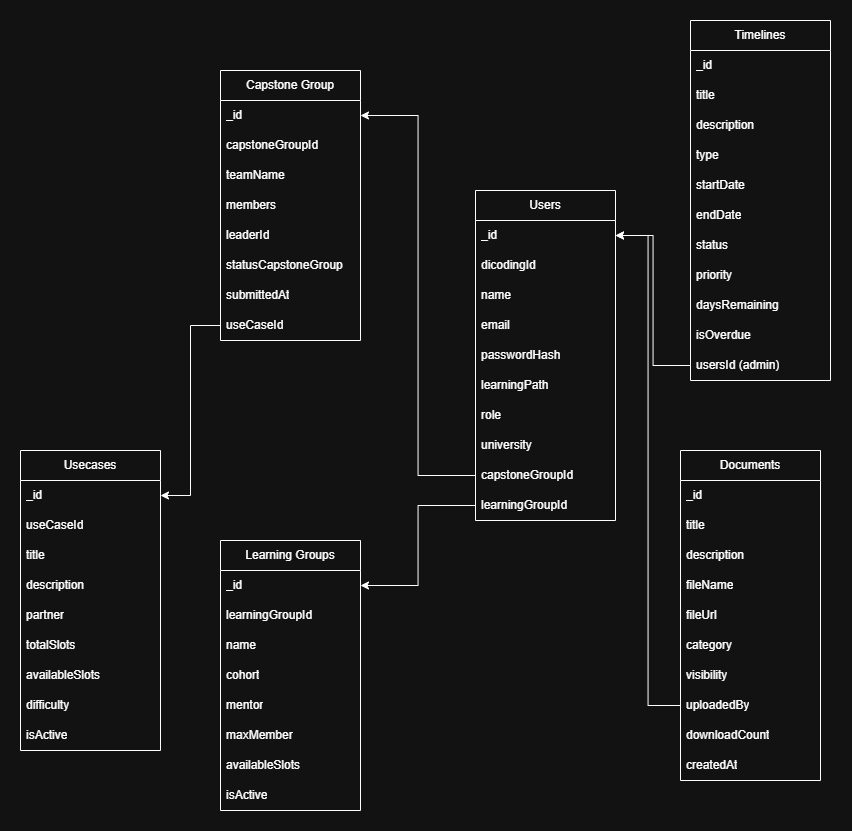

The diagram above was exported from draw.io. Its source (the exported page's mxGraphModel, read from the mxfile embedded in the PNG):
<mxGraphModel dx="2008" dy="586" grid="1" gridSize="10" guides="1" tooltips="1" connect="1" arrows="1" fold="1" page="1" pageScale="1" pageWidth="850" pageHeight="1100" math="0" shadow="0">
  <root>
    <mxCell id="0" />
    <mxCell id="1" parent="0" />
    <mxCell id="bNNC0OrUwJomG-llqAgJ-1" value="Users" style="swimlane;fontStyle=0;childLayout=stackLayout;horizontal=1;startSize=30;horizontalStack=0;resizeParent=1;resizeParentMax=0;resizeLast=0;collapsible=1;marginBottom=0;whiteSpace=wrap;html=1;" vertex="1" parent="1">
      <mxGeometry x="355" y="190" width="140" height="330" as="geometry">
        <mxRectangle x="360" y="220" width="70" height="30" as="alternateBounds" />
      </mxGeometry>
    </mxCell>
    <mxCell id="bNNC0OrUwJomG-llqAgJ-2" value="_id" style="text;align=left;verticalAlign=middle;spacingLeft=4;spacingRight=4;overflow=hidden;points=[[0,0.5],[1,0.5]];portConstraint=eastwest;rotatable=0;whiteSpace=wrap;html=1;" vertex="1" parent="bNNC0OrUwJomG-llqAgJ-1">
      <mxGeometry y="30" width="140" height="30" as="geometry" />
    </mxCell>
    <mxCell id="bNNC0OrUwJomG-llqAgJ-3" value="dicodingId" style="text;align=left;verticalAlign=middle;spacingLeft=4;spacingRight=4;overflow=hidden;points=[[0,0.5],[1,0.5]];portConstraint=eastwest;rotatable=0;whiteSpace=wrap;html=1;" vertex="1" parent="bNNC0OrUwJomG-llqAgJ-1">
      <mxGeometry y="60" width="140" height="30" as="geometry" />
    </mxCell>
    <mxCell id="bNNC0OrUwJomG-llqAgJ-4" value="name" style="text;align=left;verticalAlign=middle;spacingLeft=4;spacingRight=4;overflow=hidden;points=[[0,0.5],[1,0.5]];portConstraint=eastwest;rotatable=0;whiteSpace=wrap;html=1;" vertex="1" parent="bNNC0OrUwJomG-llqAgJ-1">
      <mxGeometry y="90" width="140" height="30" as="geometry" />
    </mxCell>
    <mxCell id="bNNC0OrUwJomG-llqAgJ-8" value="email" style="text;align=left;verticalAlign=middle;spacingLeft=4;spacingRight=4;overflow=hidden;points=[[0,0.5],[1,0.5]];portConstraint=eastwest;rotatable=0;whiteSpace=wrap;html=1;" vertex="1" parent="bNNC0OrUwJomG-llqAgJ-1">
      <mxGeometry y="120" width="140" height="30" as="geometry" />
    </mxCell>
    <mxCell id="bNNC0OrUwJomG-llqAgJ-9" value="passwordHash" style="text;align=left;verticalAlign=middle;spacingLeft=4;spacingRight=4;overflow=hidden;points=[[0,0.5],[1,0.5]];portConstraint=eastwest;rotatable=0;whiteSpace=wrap;html=1;" vertex="1" parent="bNNC0OrUwJomG-llqAgJ-1">
      <mxGeometry y="150" width="140" height="30" as="geometry" />
    </mxCell>
    <mxCell id="bNNC0OrUwJomG-llqAgJ-10" value="learningPath" style="text;align=left;verticalAlign=middle;spacingLeft=4;spacingRight=4;overflow=hidden;points=[[0,0.5],[1,0.5]];portConstraint=eastwest;rotatable=0;whiteSpace=wrap;html=1;" vertex="1" parent="bNNC0OrUwJomG-llqAgJ-1">
      <mxGeometry y="180" width="140" height="30" as="geometry" />
    </mxCell>
    <mxCell id="bNNC0OrUwJomG-llqAgJ-11" value="role" style="text;align=left;verticalAlign=middle;spacingLeft=4;spacingRight=4;overflow=hidden;points=[[0,0.5],[1,0.5]];portConstraint=eastwest;rotatable=0;whiteSpace=wrap;html=1;" vertex="1" parent="bNNC0OrUwJomG-llqAgJ-1">
      <mxGeometry y="210" width="140" height="30" as="geometry" />
    </mxCell>
    <mxCell id="bNNC0OrUwJomG-llqAgJ-12" value="university" style="text;align=left;verticalAlign=middle;spacingLeft=4;spacingRight=4;overflow=hidden;points=[[0,0.5],[1,0.5]];portConstraint=eastwest;rotatable=0;whiteSpace=wrap;html=1;" vertex="1" parent="bNNC0OrUwJomG-llqAgJ-1">
      <mxGeometry y="240" width="140" height="30" as="geometry" />
    </mxCell>
    <mxCell id="bNNC0OrUwJomG-llqAgJ-63" value="capstoneGroupId" style="text;align=left;verticalAlign=middle;spacingLeft=4;spacingRight=4;overflow=hidden;points=[[0,0.5],[1,0.5]];portConstraint=eastwest;rotatable=0;whiteSpace=wrap;html=1;" vertex="1" parent="bNNC0OrUwJomG-llqAgJ-1">
      <mxGeometry y="270" width="140" height="30" as="geometry" />
    </mxCell>
    <mxCell id="bNNC0OrUwJomG-llqAgJ-67" value="learningGroupId" style="text;align=left;verticalAlign=middle;spacingLeft=4;spacingRight=4;overflow=hidden;points=[[0,0.5],[1,0.5]];portConstraint=eastwest;rotatable=0;whiteSpace=wrap;html=1;" vertex="1" parent="bNNC0OrUwJomG-llqAgJ-1">
      <mxGeometry y="300" width="140" height="30" as="geometry" />
    </mxCell>
    <mxCell id="bNNC0OrUwJomG-llqAgJ-13" value="Capstone&amp;nbsp;&lt;span style=&quot;background-color: transparent; color: light-dark(rgb(0, 0, 0), rgb(255, 255, 255));&quot;&gt;Group&lt;/span&gt;" style="swimlane;fontStyle=0;childLayout=stackLayout;horizontal=1;startSize=30;horizontalStack=0;resizeParent=1;resizeParentMax=0;resizeLast=0;collapsible=1;marginBottom=0;whiteSpace=wrap;html=1;" vertex="1" parent="1">
      <mxGeometry x="100" y="70" width="140" height="270" as="geometry" />
    </mxCell>
    <mxCell id="bNNC0OrUwJomG-llqAgJ-24" value="_id" style="text;align=left;verticalAlign=middle;spacingLeft=4;spacingRight=4;overflow=hidden;points=[[0,0.5],[1,0.5]];portConstraint=eastwest;rotatable=0;whiteSpace=wrap;html=1;" vertex="1" parent="bNNC0OrUwJomG-llqAgJ-13">
      <mxGeometry y="30" width="140" height="30" as="geometry" />
    </mxCell>
    <mxCell id="bNNC0OrUwJomG-llqAgJ-14" value="capstoneGroupId" style="text;strokeColor=none;fillColor=none;align=left;verticalAlign=middle;spacingLeft=4;spacingRight=4;overflow=hidden;points=[[0,0.5],[1,0.5]];portConstraint=eastwest;rotatable=0;whiteSpace=wrap;html=1;" vertex="1" parent="bNNC0OrUwJomG-llqAgJ-13">
      <mxGeometry y="60" width="140" height="30" as="geometry" />
    </mxCell>
    <mxCell id="bNNC0OrUwJomG-llqAgJ-15" value="teamName" style="text;strokeColor=none;fillColor=none;align=left;verticalAlign=middle;spacingLeft=4;spacingRight=4;overflow=hidden;points=[[0,0.5],[1,0.5]];portConstraint=eastwest;rotatable=0;whiteSpace=wrap;html=1;" vertex="1" parent="bNNC0OrUwJomG-llqAgJ-13">
      <mxGeometry y="90" width="140" height="30" as="geometry" />
    </mxCell>
    <mxCell id="bNNC0OrUwJomG-llqAgJ-16" value="members" style="text;strokeColor=none;fillColor=none;align=left;verticalAlign=middle;spacingLeft=4;spacingRight=4;overflow=hidden;points=[[0,0.5],[1,0.5]];portConstraint=eastwest;rotatable=0;whiteSpace=wrap;html=1;" vertex="1" parent="bNNC0OrUwJomG-llqAgJ-13">
      <mxGeometry y="120" width="140" height="30" as="geometry" />
    </mxCell>
    <mxCell id="bNNC0OrUwJomG-llqAgJ-17" value="leaderId" style="text;align=left;verticalAlign=middle;spacingLeft=4;spacingRight=4;overflow=hidden;points=[[0,0.5],[1,0.5]];portConstraint=eastwest;rotatable=0;whiteSpace=wrap;html=1;" vertex="1" parent="bNNC0OrUwJomG-llqAgJ-13">
      <mxGeometry y="150" width="140" height="30" as="geometry" />
    </mxCell>
    <mxCell id="bNNC0OrUwJomG-llqAgJ-18" value="statusCapstoneGroup" style="text;align=left;verticalAlign=middle;spacingLeft=4;spacingRight=4;overflow=hidden;points=[[0,0.5],[1,0.5]];portConstraint=eastwest;rotatable=0;whiteSpace=wrap;html=1;" vertex="1" parent="bNNC0OrUwJomG-llqAgJ-13">
      <mxGeometry y="180" width="140" height="30" as="geometry" />
    </mxCell>
    <mxCell id="bNNC0OrUwJomG-llqAgJ-19" value="submittedAt" style="text;align=left;verticalAlign=middle;spacingLeft=4;spacingRight=4;overflow=hidden;points=[[0,0.5],[1,0.5]];portConstraint=eastwest;rotatable=0;whiteSpace=wrap;html=1;" vertex="1" parent="bNNC0OrUwJomG-llqAgJ-13">
      <mxGeometry y="210" width="140" height="30" as="geometry" />
    </mxCell>
    <mxCell id="bNNC0OrUwJomG-llqAgJ-65" value="useCaseId" style="text;align=left;verticalAlign=middle;spacingLeft=4;spacingRight=4;overflow=hidden;points=[[0,0.5],[1,0.5]];portConstraint=eastwest;rotatable=0;whiteSpace=wrap;html=1;" vertex="1" parent="bNNC0OrUwJomG-llqAgJ-13">
      <mxGeometry y="240" width="140" height="30" as="geometry" />
    </mxCell>
    <mxCell id="bNNC0OrUwJomG-llqAgJ-20" value="Usecases" style="swimlane;fontStyle=0;childLayout=stackLayout;horizontal=1;startSize=30;horizontalStack=0;resizeParent=1;resizeParentMax=0;resizeLast=0;collapsible=1;marginBottom=0;whiteSpace=wrap;html=1;" vertex="1" parent="1">
      <mxGeometry x="-100" y="450" width="140" height="300" as="geometry" />
    </mxCell>
    <mxCell id="bNNC0OrUwJomG-llqAgJ-21" value="_id" style="text;strokeColor=none;fillColor=none;align=left;verticalAlign=middle;spacingLeft=4;spacingRight=4;overflow=hidden;points=[[0,0.5],[1,0.5]];portConstraint=eastwest;rotatable=0;whiteSpace=wrap;html=1;" vertex="1" parent="bNNC0OrUwJomG-llqAgJ-20">
      <mxGeometry y="30" width="140" height="30" as="geometry" />
    </mxCell>
    <mxCell id="bNNC0OrUwJomG-llqAgJ-22" value="useCaseId" style="text;strokeColor=none;fillColor=none;align=left;verticalAlign=middle;spacingLeft=4;spacingRight=4;overflow=hidden;points=[[0,0.5],[1,0.5]];portConstraint=eastwest;rotatable=0;whiteSpace=wrap;html=1;" vertex="1" parent="bNNC0OrUwJomG-llqAgJ-20">
      <mxGeometry y="60" width="140" height="30" as="geometry" />
    </mxCell>
    <mxCell id="bNNC0OrUwJomG-llqAgJ-23" value="title" style="text;strokeColor=none;fillColor=none;align=left;verticalAlign=middle;spacingLeft=4;spacingRight=4;overflow=hidden;points=[[0,0.5],[1,0.5]];portConstraint=eastwest;rotatable=0;whiteSpace=wrap;html=1;" vertex="1" parent="bNNC0OrUwJomG-llqAgJ-20">
      <mxGeometry y="90" width="140" height="30" as="geometry" />
    </mxCell>
    <mxCell id="bNNC0OrUwJomG-llqAgJ-25" value="description" style="text;align=left;verticalAlign=middle;spacingLeft=4;spacingRight=4;overflow=hidden;points=[[0,0.5],[1,0.5]];portConstraint=eastwest;rotatable=0;whiteSpace=wrap;html=1;" vertex="1" parent="bNNC0OrUwJomG-llqAgJ-20">
      <mxGeometry y="120" width="140" height="30" as="geometry" />
    </mxCell>
    <mxCell id="bNNC0OrUwJomG-llqAgJ-26" value="partner" style="text;align=left;verticalAlign=middle;spacingLeft=4;spacingRight=4;overflow=hidden;points=[[0,0.5],[1,0.5]];portConstraint=eastwest;rotatable=0;whiteSpace=wrap;html=1;" vertex="1" parent="bNNC0OrUwJomG-llqAgJ-20">
      <mxGeometry y="150" width="140" height="30" as="geometry" />
    </mxCell>
    <mxCell id="bNNC0OrUwJomG-llqAgJ-27" value="totalSlots" style="text;align=left;verticalAlign=middle;spacingLeft=4;spacingRight=4;overflow=hidden;points=[[0,0.5],[1,0.5]];portConstraint=eastwest;rotatable=0;whiteSpace=wrap;html=1;" vertex="1" parent="bNNC0OrUwJomG-llqAgJ-20">
      <mxGeometry y="180" width="140" height="30" as="geometry" />
    </mxCell>
    <mxCell id="bNNC0OrUwJomG-llqAgJ-28" value="availableSlots" style="text;align=left;verticalAlign=middle;spacingLeft=4;spacingRight=4;overflow=hidden;points=[[0,0.5],[1,0.5]];portConstraint=eastwest;rotatable=0;whiteSpace=wrap;html=1;" vertex="1" parent="bNNC0OrUwJomG-llqAgJ-20">
      <mxGeometry y="210" width="140" height="30" as="geometry" />
    </mxCell>
    <mxCell id="bNNC0OrUwJomG-llqAgJ-29" value="difficulty" style="text;align=left;verticalAlign=middle;spacingLeft=4;spacingRight=4;overflow=hidden;points=[[0,0.5],[1,0.5]];portConstraint=eastwest;rotatable=0;whiteSpace=wrap;html=1;" vertex="1" parent="bNNC0OrUwJomG-llqAgJ-20">
      <mxGeometry y="240" width="140" height="30" as="geometry" />
    </mxCell>
    <mxCell id="bNNC0OrUwJomG-llqAgJ-30" value="isActive" style="text;align=left;verticalAlign=middle;spacingLeft=4;spacingRight=4;overflow=hidden;points=[[0,0.5],[1,0.5]];portConstraint=eastwest;rotatable=0;whiteSpace=wrap;html=1;" vertex="1" parent="bNNC0OrUwJomG-llqAgJ-20">
      <mxGeometry y="270" width="140" height="30" as="geometry" />
    </mxCell>
    <mxCell id="bNNC0OrUwJomG-llqAgJ-31" value="Documents" style="swimlane;fontStyle=0;childLayout=stackLayout;horizontal=1;startSize=30;horizontalStack=0;resizeParent=1;resizeParentMax=0;resizeLast=0;collapsible=1;marginBottom=0;whiteSpace=wrap;html=1;" vertex="1" parent="1">
      <mxGeometry x="560" y="450" width="140" height="330" as="geometry" />
    </mxCell>
    <mxCell id="bNNC0OrUwJomG-llqAgJ-32" value="_id" style="text;strokeColor=none;fillColor=none;align=left;verticalAlign=middle;spacingLeft=4;spacingRight=4;overflow=hidden;points=[[0,0.5],[1,0.5]];portConstraint=eastwest;rotatable=0;whiteSpace=wrap;html=1;" vertex="1" parent="bNNC0OrUwJomG-llqAgJ-31">
      <mxGeometry y="30" width="140" height="30" as="geometry" />
    </mxCell>
    <mxCell id="bNNC0OrUwJomG-llqAgJ-33" value="title" style="text;strokeColor=none;fillColor=none;align=left;verticalAlign=middle;spacingLeft=4;spacingRight=4;overflow=hidden;points=[[0,0.5],[1,0.5]];portConstraint=eastwest;rotatable=0;whiteSpace=wrap;html=1;" vertex="1" parent="bNNC0OrUwJomG-llqAgJ-31">
      <mxGeometry y="60" width="140" height="30" as="geometry" />
    </mxCell>
    <mxCell id="bNNC0OrUwJomG-llqAgJ-34" value="description" style="text;strokeColor=none;fillColor=none;align=left;verticalAlign=middle;spacingLeft=4;spacingRight=4;overflow=hidden;points=[[0,0.5],[1,0.5]];portConstraint=eastwest;rotatable=0;whiteSpace=wrap;html=1;" vertex="1" parent="bNNC0OrUwJomG-llqAgJ-31">
      <mxGeometry y="90" width="140" height="30" as="geometry" />
    </mxCell>
    <mxCell id="bNNC0OrUwJomG-llqAgJ-40" value="fileName" style="text;align=left;verticalAlign=middle;spacingLeft=4;spacingRight=4;overflow=hidden;points=[[0,0.5],[1,0.5]];portConstraint=eastwest;rotatable=0;whiteSpace=wrap;html=1;" vertex="1" parent="bNNC0OrUwJomG-llqAgJ-31">
      <mxGeometry y="120" width="140" height="30" as="geometry" />
    </mxCell>
    <mxCell id="bNNC0OrUwJomG-llqAgJ-36" value="fileUrl" style="text;align=left;verticalAlign=middle;spacingLeft=4;spacingRight=4;overflow=hidden;points=[[0,0.5],[1,0.5]];portConstraint=eastwest;rotatable=0;whiteSpace=wrap;html=1;" vertex="1" parent="bNNC0OrUwJomG-llqAgJ-31">
      <mxGeometry y="150" width="140" height="30" as="geometry" />
    </mxCell>
    <mxCell id="bNNC0OrUwJomG-llqAgJ-37" value="category" style="text;align=left;verticalAlign=middle;spacingLeft=4;spacingRight=4;overflow=hidden;points=[[0,0.5],[1,0.5]];portConstraint=eastwest;rotatable=0;whiteSpace=wrap;html=1;" vertex="1" parent="bNNC0OrUwJomG-llqAgJ-31">
      <mxGeometry y="180" width="140" height="30" as="geometry" />
    </mxCell>
    <mxCell id="bNNC0OrUwJomG-llqAgJ-35" value="visibility" style="text;align=left;verticalAlign=middle;spacingLeft=4;spacingRight=4;overflow=hidden;points=[[0,0.5],[1,0.5]];portConstraint=eastwest;rotatable=0;whiteSpace=wrap;html=1;" vertex="1" parent="bNNC0OrUwJomG-llqAgJ-31">
      <mxGeometry y="210" width="140" height="30" as="geometry" />
    </mxCell>
    <mxCell id="bNNC0OrUwJomG-llqAgJ-38" value="uploadedBy" style="text;align=left;verticalAlign=middle;spacingLeft=4;spacingRight=4;overflow=hidden;points=[[0,0.5],[1,0.5]];portConstraint=eastwest;rotatable=0;whiteSpace=wrap;html=1;" vertex="1" parent="bNNC0OrUwJomG-llqAgJ-31">
      <mxGeometry y="240" width="140" height="30" as="geometry" />
    </mxCell>
    <mxCell id="bNNC0OrUwJomG-llqAgJ-39" value="downloadCount" style="text;align=left;verticalAlign=middle;spacingLeft=4;spacingRight=4;overflow=hidden;points=[[0,0.5],[1,0.5]];portConstraint=eastwest;rotatable=0;whiteSpace=wrap;html=1;" vertex="1" parent="bNNC0OrUwJomG-llqAgJ-31">
      <mxGeometry y="270" width="140" height="30" as="geometry" />
    </mxCell>
    <mxCell id="bNNC0OrUwJomG-llqAgJ-41" value="createdAt" style="text;align=left;verticalAlign=middle;spacingLeft=4;spacingRight=4;overflow=hidden;points=[[0,0.5],[1,0.5]];portConstraint=eastwest;rotatable=0;whiteSpace=wrap;html=1;" vertex="1" parent="bNNC0OrUwJomG-llqAgJ-31">
      <mxGeometry y="300" width="140" height="30" as="geometry" />
    </mxCell>
    <mxCell id="bNNC0OrUwJomG-llqAgJ-42" value="Timelines" style="swimlane;fontStyle=0;childLayout=stackLayout;horizontal=1;startSize=30;horizontalStack=0;resizeParent=1;resizeParentMax=0;resizeLast=0;collapsible=1;marginBottom=0;whiteSpace=wrap;html=1;" vertex="1" parent="1">
      <mxGeometry x="570" y="20" width="140" height="360" as="geometry" />
    </mxCell>
    <mxCell id="bNNC0OrUwJomG-llqAgJ-43" value="_id" style="text;strokeColor=none;fillColor=none;align=left;verticalAlign=middle;spacingLeft=4;spacingRight=4;overflow=hidden;points=[[0,0.5],[1,0.5]];portConstraint=eastwest;rotatable=0;whiteSpace=wrap;html=1;" vertex="1" parent="bNNC0OrUwJomG-llqAgJ-42">
      <mxGeometry y="30" width="140" height="30" as="geometry" />
    </mxCell>
    <mxCell id="bNNC0OrUwJomG-llqAgJ-48" value="title" style="text;align=left;verticalAlign=middle;spacingLeft=4;spacingRight=4;overflow=hidden;points=[[0,0.5],[1,0.5]];portConstraint=eastwest;rotatable=0;whiteSpace=wrap;html=1;" vertex="1" parent="bNNC0OrUwJomG-llqAgJ-42">
      <mxGeometry y="60" width="140" height="30" as="geometry" />
    </mxCell>
    <mxCell id="bNNC0OrUwJomG-llqAgJ-46" value="description" style="text;align=left;verticalAlign=middle;spacingLeft=4;spacingRight=4;overflow=hidden;points=[[0,0.5],[1,0.5]];portConstraint=eastwest;rotatable=0;whiteSpace=wrap;html=1;" vertex="1" parent="bNNC0OrUwJomG-llqAgJ-42">
      <mxGeometry y="90" width="140" height="30" as="geometry" />
    </mxCell>
    <mxCell id="bNNC0OrUwJomG-llqAgJ-44" value="type" style="text;strokeColor=none;fillColor=none;align=left;verticalAlign=middle;spacingLeft=4;spacingRight=4;overflow=hidden;points=[[0,0.5],[1,0.5]];portConstraint=eastwest;rotatable=0;whiteSpace=wrap;html=1;" vertex="1" parent="bNNC0OrUwJomG-llqAgJ-42">
      <mxGeometry y="120" width="140" height="30" as="geometry" />
    </mxCell>
    <mxCell id="bNNC0OrUwJomG-llqAgJ-47" value="startDate" style="text;align=left;verticalAlign=middle;spacingLeft=4;spacingRight=4;overflow=hidden;points=[[0,0.5],[1,0.5]];portConstraint=eastwest;rotatable=0;whiteSpace=wrap;html=1;" vertex="1" parent="bNNC0OrUwJomG-llqAgJ-42">
      <mxGeometry y="150" width="140" height="30" as="geometry" />
    </mxCell>
    <mxCell id="bNNC0OrUwJomG-llqAgJ-49" value="endDate" style="text;align=left;verticalAlign=middle;spacingLeft=4;spacingRight=4;overflow=hidden;points=[[0,0.5],[1,0.5]];portConstraint=eastwest;rotatable=0;whiteSpace=wrap;html=1;" vertex="1" parent="bNNC0OrUwJomG-llqAgJ-42">
      <mxGeometry y="180" width="140" height="30" as="geometry" />
    </mxCell>
    <mxCell id="bNNC0OrUwJomG-llqAgJ-45" value="status" style="text;strokeColor=none;fillColor=none;align=left;verticalAlign=middle;spacingLeft=4;spacingRight=4;overflow=hidden;points=[[0,0.5],[1,0.5]];portConstraint=eastwest;rotatable=0;whiteSpace=wrap;html=1;" vertex="1" parent="bNNC0OrUwJomG-llqAgJ-42">
      <mxGeometry y="210" width="140" height="30" as="geometry" />
    </mxCell>
    <mxCell id="bNNC0OrUwJomG-llqAgJ-50" value="priority" style="text;align=left;verticalAlign=middle;spacingLeft=4;spacingRight=4;overflow=hidden;points=[[0,0.5],[1,0.5]];portConstraint=eastwest;rotatable=0;whiteSpace=wrap;html=1;" vertex="1" parent="bNNC0OrUwJomG-llqAgJ-42">
      <mxGeometry y="240" width="140" height="30" as="geometry" />
    </mxCell>
    <mxCell id="bNNC0OrUwJomG-llqAgJ-51" value="daysRemaining" style="text;align=left;verticalAlign=middle;spacingLeft=4;spacingRight=4;overflow=hidden;points=[[0,0.5],[1,0.5]];portConstraint=eastwest;rotatable=0;whiteSpace=wrap;html=1;" vertex="1" parent="bNNC0OrUwJomG-llqAgJ-42">
      <mxGeometry y="270" width="140" height="30" as="geometry" />
    </mxCell>
    <mxCell id="bNNC0OrUwJomG-llqAgJ-52" value="isOverdue" style="text;align=left;verticalAlign=middle;spacingLeft=4;spacingRight=4;overflow=hidden;points=[[0,0.5],[1,0.5]];portConstraint=eastwest;rotatable=0;whiteSpace=wrap;html=1;" vertex="1" parent="bNNC0OrUwJomG-llqAgJ-42">
      <mxGeometry y="300" width="140" height="30" as="geometry" />
    </mxCell>
    <mxCell id="bNNC0OrUwJomG-llqAgJ-70" value="usersId (admin)" style="text;align=left;verticalAlign=middle;spacingLeft=4;spacingRight=4;overflow=hidden;points=[[0,0.5],[1,0.5]];portConstraint=eastwest;rotatable=0;whiteSpace=wrap;html=1;" vertex="1" parent="bNNC0OrUwJomG-llqAgJ-42">
      <mxGeometry y="330" width="140" height="30" as="geometry" />
    </mxCell>
    <mxCell id="bNNC0OrUwJomG-llqAgJ-53" value="Learning Groups" style="swimlane;fontStyle=0;childLayout=stackLayout;horizontal=1;startSize=30;horizontalStack=0;resizeParent=1;resizeParentMax=0;resizeLast=0;collapsible=1;marginBottom=0;whiteSpace=wrap;html=1;" vertex="1" parent="1">
      <mxGeometry x="100" y="540" width="140" height="270" as="geometry" />
    </mxCell>
    <mxCell id="bNNC0OrUwJomG-llqAgJ-54" value="_id" style="text;strokeColor=none;fillColor=none;align=left;verticalAlign=middle;spacingLeft=4;spacingRight=4;overflow=hidden;points=[[0,0.5],[1,0.5]];portConstraint=eastwest;rotatable=0;whiteSpace=wrap;html=1;" vertex="1" parent="bNNC0OrUwJomG-llqAgJ-53">
      <mxGeometry y="30" width="140" height="30" as="geometry" />
    </mxCell>
    <mxCell id="bNNC0OrUwJomG-llqAgJ-62" value="learningGroupId" style="text;align=left;verticalAlign=middle;spacingLeft=4;spacingRight=4;overflow=hidden;points=[[0,0.5],[1,0.5]];portConstraint=eastwest;rotatable=0;whiteSpace=wrap;html=1;" vertex="1" parent="bNNC0OrUwJomG-llqAgJ-53">
      <mxGeometry y="60" width="140" height="30" as="geometry" />
    </mxCell>
    <mxCell id="bNNC0OrUwJomG-llqAgJ-60" value="name" style="text;align=left;verticalAlign=middle;spacingLeft=4;spacingRight=4;overflow=hidden;points=[[0,0.5],[1,0.5]];portConstraint=eastwest;rotatable=0;whiteSpace=wrap;html=1;" vertex="1" parent="bNNC0OrUwJomG-llqAgJ-53">
      <mxGeometry y="90" width="140" height="30" as="geometry" />
    </mxCell>
    <mxCell id="bNNC0OrUwJomG-llqAgJ-57" value="cohort" style="text;align=left;verticalAlign=middle;spacingLeft=4;spacingRight=4;overflow=hidden;points=[[0,0.5],[1,0.5]];portConstraint=eastwest;rotatable=0;whiteSpace=wrap;html=1;" vertex="1" parent="bNNC0OrUwJomG-llqAgJ-53">
      <mxGeometry y="120" width="140" height="30" as="geometry" />
    </mxCell>
    <mxCell id="bNNC0OrUwJomG-llqAgJ-58" value="mentor" style="text;align=left;verticalAlign=middle;spacingLeft=4;spacingRight=4;overflow=hidden;points=[[0,0.5],[1,0.5]];portConstraint=eastwest;rotatable=0;whiteSpace=wrap;html=1;" vertex="1" parent="bNNC0OrUwJomG-llqAgJ-53">
      <mxGeometry y="150" width="140" height="30" as="geometry" />
    </mxCell>
    <mxCell id="bNNC0OrUwJomG-llqAgJ-59" value="maxMember" style="text;align=left;verticalAlign=middle;spacingLeft=4;spacingRight=4;overflow=hidden;points=[[0,0.5],[1,0.5]];portConstraint=eastwest;rotatable=0;whiteSpace=wrap;html=1;" vertex="1" parent="bNNC0OrUwJomG-llqAgJ-53">
      <mxGeometry y="180" width="140" height="30" as="geometry" />
    </mxCell>
    <mxCell id="bNNC0OrUwJomG-llqAgJ-61" value="availableSlots" style="text;align=left;verticalAlign=middle;spacingLeft=4;spacingRight=4;overflow=hidden;points=[[0,0.5],[1,0.5]];portConstraint=eastwest;rotatable=0;whiteSpace=wrap;html=1;" vertex="1" parent="bNNC0OrUwJomG-llqAgJ-53">
      <mxGeometry y="210" width="140" height="30" as="geometry" />
    </mxCell>
    <mxCell id="bNNC0OrUwJomG-llqAgJ-55" value="isActive" style="text;strokeColor=none;fillColor=none;align=left;verticalAlign=middle;spacingLeft=4;spacingRight=4;overflow=hidden;points=[[0,0.5],[1,0.5]];portConstraint=eastwest;rotatable=0;whiteSpace=wrap;html=1;" vertex="1" parent="bNNC0OrUwJomG-llqAgJ-53">
      <mxGeometry y="240" width="140" height="30" as="geometry" />
    </mxCell>
    <mxCell id="bNNC0OrUwJomG-llqAgJ-64" style="edgeStyle=orthogonalEdgeStyle;rounded=0;orthogonalLoop=1;jettySize=auto;html=1;entryX=1;entryY=0.5;entryDx=0;entryDy=0;" edge="1" parent="1" source="bNNC0OrUwJomG-llqAgJ-63" target="bNNC0OrUwJomG-llqAgJ-24">
      <mxGeometry relative="1" as="geometry" />
    </mxCell>
    <mxCell id="bNNC0OrUwJomG-llqAgJ-68" style="edgeStyle=orthogonalEdgeStyle;rounded=0;orthogonalLoop=1;jettySize=auto;html=1;" edge="1" parent="1" source="bNNC0OrUwJomG-llqAgJ-67" target="bNNC0OrUwJomG-llqAgJ-54">
      <mxGeometry relative="1" as="geometry" />
    </mxCell>
    <mxCell id="bNNC0OrUwJomG-llqAgJ-69" style="edgeStyle=orthogonalEdgeStyle;rounded=0;orthogonalLoop=1;jettySize=auto;html=1;entryX=1;entryY=0.5;entryDx=0;entryDy=0;" edge="1" parent="1" source="bNNC0OrUwJomG-llqAgJ-65" target="bNNC0OrUwJomG-llqAgJ-21">
      <mxGeometry relative="1" as="geometry" />
    </mxCell>
    <mxCell id="bNNC0OrUwJomG-llqAgJ-71" style="edgeStyle=orthogonalEdgeStyle;rounded=0;orthogonalLoop=1;jettySize=auto;html=1;entryX=1;entryY=0.5;entryDx=0;entryDy=0;" edge="1" parent="1" source="bNNC0OrUwJomG-llqAgJ-70" target="bNNC0OrUwJomG-llqAgJ-2">
      <mxGeometry relative="1" as="geometry" />
    </mxCell>
    <mxCell id="bNNC0OrUwJomG-llqAgJ-74" style="edgeStyle=orthogonalEdgeStyle;rounded=0;orthogonalLoop=1;jettySize=auto;html=1;entryX=1;entryY=0.5;entryDx=0;entryDy=0;" edge="1" parent="1" source="bNNC0OrUwJomG-llqAgJ-38" target="bNNC0OrUwJomG-llqAgJ-2">
      <mxGeometry relative="1" as="geometry" />
    </mxCell>
  </root>
</mxGraphModel>